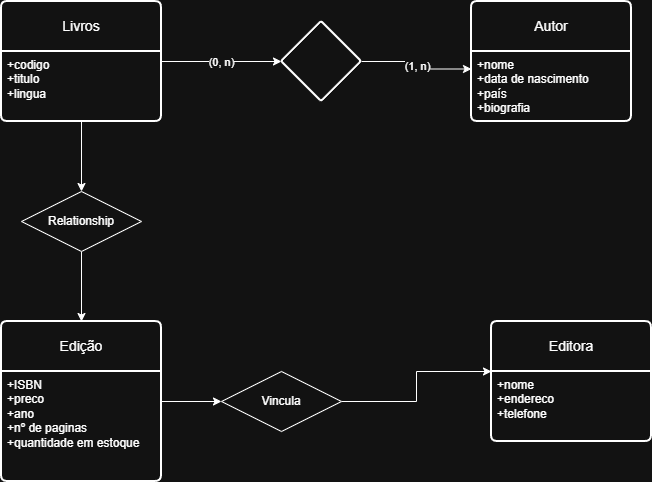

The diagram above was exported from draw.io. Its source (the exported page's mxGraphModel, read from the mxfile embedded in the PNG):
<mxGraphModel dx="1042" dy="674" grid="1" gridSize="10" guides="1" tooltips="1" connect="1" arrows="1" fold="1" page="1" pageScale="1" pageWidth="827" pageHeight="1169" math="0" shadow="0">
  <root>
    <mxCell id="0" />
    <mxCell id="1" parent="0" />
    <mxCell id="L17ywDuQKEH0mBjz6cx7-11" value="" style="edgeStyle=orthogonalEdgeStyle;rounded=0;orthogonalLoop=1;jettySize=auto;html=1;" parent="1" source="L17ywDuQKEH0mBjz6cx7-1" target="L17ywDuQKEH0mBjz6cx7-10" edge="1">
      <mxGeometry relative="1" as="geometry" />
    </mxCell>
    <mxCell id="L17ywDuQKEH0mBjz6cx7-13" value="(0, n)" style="edgeLabel;html=1;align=center;verticalAlign=middle;resizable=0;points=[];" parent="L17ywDuQKEH0mBjz6cx7-11" vertex="1" connectable="0">
      <mxGeometry x="-0.01" relative="1" as="geometry">
        <mxPoint as="offset" />
      </mxGeometry>
    </mxCell>
    <mxCell id="L17ywDuQKEH0mBjz6cx7-17" value="" style="edgeStyle=orthogonalEdgeStyle;rounded=0;orthogonalLoop=1;jettySize=auto;html=1;entryX=0.5;entryY=0;entryDx=0;entryDy=0;" parent="1" source="L17ywDuQKEH0mBjz6cx7-1" target="L17ywDuQKEH0mBjz6cx7-18" edge="1">
      <mxGeometry relative="1" as="geometry">
        <mxPoint x="170" y="260" as="targetPoint" />
      </mxGeometry>
    </mxCell>
    <mxCell id="L17ywDuQKEH0mBjz6cx7-1" value="Livros" style="swimlane;childLayout=stackLayout;horizontal=1;startSize=50;horizontalStack=0;rounded=1;fontSize=14;fontStyle=0;strokeWidth=2;resizeParent=0;resizeLast=1;shadow=0;dashed=0;align=center;arcSize=4;whiteSpace=wrap;html=1;" parent="1" vertex="1">
      <mxGeometry x="90" y="40" width="160" height="120" as="geometry" />
    </mxCell>
    <mxCell id="L17ywDuQKEH0mBjz6cx7-2" value="+codigo&lt;div&gt;+titulo&lt;/div&gt;&lt;div&gt;+lingua&lt;/div&gt;" style="align=left;strokeColor=none;fillColor=none;spacingLeft=4;spacingRight=4;fontSize=12;verticalAlign=top;resizable=0;rotatable=0;part=1;html=1;whiteSpace=wrap;" parent="L17ywDuQKEH0mBjz6cx7-1" vertex="1">
      <mxGeometry y="50" width="160" height="70" as="geometry" />
    </mxCell>
    <mxCell id="L17ywDuQKEH0mBjz6cx7-3" value="Autor" style="swimlane;childLayout=stackLayout;horizontal=1;startSize=50;horizontalStack=0;rounded=1;fontSize=14;fontStyle=0;strokeWidth=2;resizeParent=0;resizeLast=1;shadow=0;dashed=0;align=center;arcSize=4;whiteSpace=wrap;html=1;" parent="1" vertex="1">
      <mxGeometry x="560" y="40" width="160" height="120" as="geometry" />
    </mxCell>
    <mxCell id="L17ywDuQKEH0mBjz6cx7-4" value="+nome&lt;div&gt;+data de nascimento&lt;/div&gt;&lt;div&gt;+país&lt;/div&gt;&lt;div&gt;+biografia&lt;/div&gt;" style="align=left;strokeColor=none;fillColor=none;spacingLeft=4;spacingRight=4;fontSize=12;verticalAlign=top;resizable=0;rotatable=0;part=1;html=1;whiteSpace=wrap;" parent="L17ywDuQKEH0mBjz6cx7-3" vertex="1">
      <mxGeometry y="50" width="160" height="70" as="geometry" />
    </mxCell>
    <mxCell id="L17ywDuQKEH0mBjz6cx7-20" style="edgeStyle=orthogonalEdgeStyle;rounded=0;orthogonalLoop=1;jettySize=auto;html=1;" parent="1" source="L17ywDuQKEH0mBjz6cx7-5" target="L17ywDuQKEH0mBjz6cx7-21" edge="1">
      <mxGeometry relative="1" as="geometry">
        <mxPoint x="370" y="440" as="targetPoint" />
      </mxGeometry>
    </mxCell>
    <mxCell id="L17ywDuQKEH0mBjz6cx7-5" value="Edição" style="swimlane;childLayout=stackLayout;horizontal=1;startSize=50;horizontalStack=0;rounded=1;fontSize=14;fontStyle=0;strokeWidth=2;resizeParent=0;resizeLast=1;shadow=0;dashed=0;align=center;arcSize=4;whiteSpace=wrap;html=1;" parent="1" vertex="1">
      <mxGeometry x="90" y="360" width="160" height="160" as="geometry" />
    </mxCell>
    <mxCell id="L17ywDuQKEH0mBjz6cx7-6" value="+ISBN&lt;div&gt;&lt;div&gt;+preco&lt;/div&gt;&lt;div&gt;+ano&lt;/div&gt;&lt;div&gt;+nº de paginas&lt;/div&gt;&lt;div&gt;+quantidade em estoque&lt;/div&gt;&lt;/div&gt;" style="align=left;strokeColor=none;fillColor=none;spacingLeft=4;spacingRight=4;fontSize=12;verticalAlign=top;resizable=0;rotatable=0;part=1;html=1;whiteSpace=wrap;" parent="L17ywDuQKEH0mBjz6cx7-5" vertex="1">
      <mxGeometry y="50" width="160" height="110" as="geometry" />
    </mxCell>
    <mxCell id="L17ywDuQKEH0mBjz6cx7-7" value="Editora" style="swimlane;childLayout=stackLayout;horizontal=1;startSize=50;horizontalStack=0;rounded=1;fontSize=14;fontStyle=0;strokeWidth=2;resizeParent=0;resizeLast=1;shadow=0;dashed=0;align=center;arcSize=4;whiteSpace=wrap;html=1;" parent="1" vertex="1">
      <mxGeometry x="580" y="360" width="160" height="120" as="geometry" />
    </mxCell>
    <mxCell id="L17ywDuQKEH0mBjz6cx7-8" value="+nome&lt;div&gt;+endereco&lt;/div&gt;&lt;div&gt;+telefone&lt;/div&gt;" style="align=left;strokeColor=none;fillColor=none;spacingLeft=4;spacingRight=4;fontSize=12;verticalAlign=top;resizable=0;rotatable=0;part=1;html=1;whiteSpace=wrap;" parent="L17ywDuQKEH0mBjz6cx7-7" vertex="1">
      <mxGeometry y="50" width="160" height="70" as="geometry" />
    </mxCell>
    <mxCell id="L17ywDuQKEH0mBjz6cx7-12" style="edgeStyle=orthogonalEdgeStyle;rounded=0;orthogonalLoop=1;jettySize=auto;html=1;entryX=0;entryY=0.25;entryDx=0;entryDy=0;" parent="1" source="L17ywDuQKEH0mBjz6cx7-10" target="L17ywDuQKEH0mBjz6cx7-4" edge="1">
      <mxGeometry relative="1" as="geometry" />
    </mxCell>
    <mxCell id="L17ywDuQKEH0mBjz6cx7-14" value="(1, n)" style="edgeLabel;html=1;align=center;verticalAlign=middle;resizable=0;points=[];" parent="L17ywDuQKEH0mBjz6cx7-12" vertex="1" connectable="0">
      <mxGeometry x="0.0111" relative="1" as="geometry">
        <mxPoint as="offset" />
      </mxGeometry>
    </mxCell>
    <mxCell id="L17ywDuQKEH0mBjz6cx7-10" value="" style="rhombus;whiteSpace=wrap;html=1;fontSize=14;fontStyle=0;startSize=50;horizontal=1;rounded=1;strokeWidth=2;shadow=0;dashed=0;arcSize=4;" parent="1" vertex="1">
      <mxGeometry x="370" y="60" width="80" height="80" as="geometry" />
    </mxCell>
    <mxCell id="L17ywDuQKEH0mBjz6cx7-19" style="edgeStyle=orthogonalEdgeStyle;rounded=0;orthogonalLoop=1;jettySize=auto;html=1;entryX=0.5;entryY=0;entryDx=0;entryDy=0;" parent="1" source="L17ywDuQKEH0mBjz6cx7-18" target="L17ywDuQKEH0mBjz6cx7-5" edge="1">
      <mxGeometry relative="1" as="geometry" />
    </mxCell>
    <mxCell id="L17ywDuQKEH0mBjz6cx7-18" value="Relationship" style="shape=rhombus;perimeter=rhombusPerimeter;whiteSpace=wrap;html=1;align=center;" parent="1" vertex="1">
      <mxGeometry x="110" y="230" width="120" height="60" as="geometry" />
    </mxCell>
    <mxCell id="L17ywDuQKEH0mBjz6cx7-22" style="edgeStyle=orthogonalEdgeStyle;rounded=0;orthogonalLoop=1;jettySize=auto;html=1;entryX=0;entryY=0;entryDx=0;entryDy=0;" parent="1" source="L17ywDuQKEH0mBjz6cx7-21" target="L17ywDuQKEH0mBjz6cx7-8" edge="1">
      <mxGeometry relative="1" as="geometry">
        <Array as="points">
          <mxPoint x="505" y="440" />
          <mxPoint x="505" y="410" />
        </Array>
      </mxGeometry>
    </mxCell>
    <mxCell id="L17ywDuQKEH0mBjz6cx7-21" value="Vincula" style="shape=rhombus;perimeter=rhombusPerimeter;whiteSpace=wrap;html=1;align=center;" parent="1" vertex="1">
      <mxGeometry x="310" y="410" width="120" height="60" as="geometry" />
    </mxCell>
  </root>
</mxGraphModel>